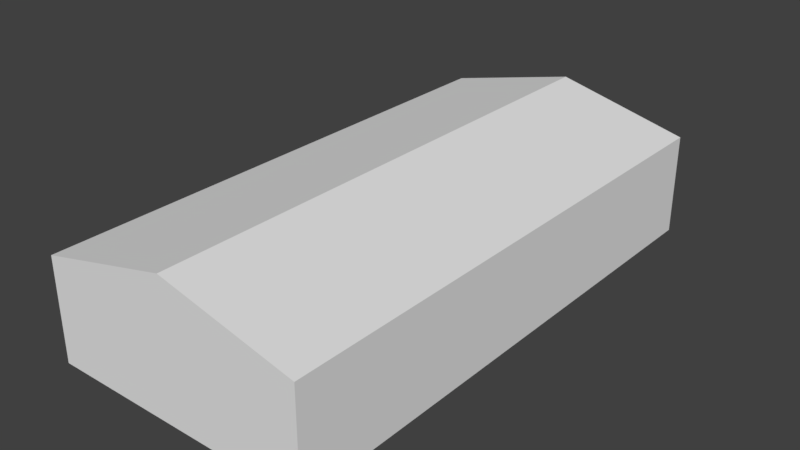 # Source: budynek4.blend  (saved by Blender 2.78.0; exported with 4.5.12 LTS)
import bpy
from mathutils import Matrix  # noqa: F401  (used for matrix-valued properties, if any)

bpy.ops.wm.read_factory_settings(use_empty=True)
scene = bpy.context.scene
scene.name = 'Scene'

# ---- collections
col_collection_1 = bpy.data.collections.new('Collection 1'); scene.collection.children.link(col_collection_1)

# ---- world
world_world = bpy.data.worlds.new('World'); scene.world = world_world
world_world.color = (0.05088, 0.05088, 0.05088)
world_world.use_sun_shadow = False
world_world.sun_shadow_jitter_overblur = 0.0
world_world.cycles.sampling_method = 'MANUAL'

# ---- meshes
me_cube = bpy.data.meshes.new('Cube')
me_cube.from_pydata([(-1.0, -1.0, -1.0), (-1.0, -1.0, 0.52), (-1.0, 1.0, -1.0), (-1.0, 1.0, 0.52), (1.0, -1.0, -1.0), (1.0, -1.0, 0.52), (1.0, 1.0, -1.0), (1.0, 1.0, 0.52), (0.0, -1.0, 1.0), (0.0, 1.0, 1.0)], [], [(0, 1, 3, 2), (2, 3, 9, 7, 6), (6, 7, 5, 4), (4, 5, 8, 1, 0), (2, 6, 4, 0), (3, 1, 8, 9), (9, 8, 5, 7)])
me_cube.use_remesh_preserve_volume = False
me_cube.use_remesh_preserve_attributes = False
me_cube.use_mirror_vertex_groups = False
me_cube.update()

# ---- objects
ob_cube = bpy.data.objects.new('Cube', me_cube)

# ---- transforms, parenting, visibility, modifiers, constraints
ob_cube.location = (0.0, 0.0, 2.5)
ob_cube.scale = (5.0, 10.0, 2.5)
ob_cube.lineart.crease_threshold = 0.0

# ---- collection membership
col_collection_1.objects.link(ob_cube)

# ---- scene / render settings (as saved in the file)
scene.frame_start = 1; scene.frame_end = 250; scene.frame_set(1)
scene.render.engine = 'BLENDER_EEVEE_NEXT'
scene.render.resolution_percentage = 50
scene.render.dither_intensity = 0.0
scene.cycles.use_denoising = False
scene.cycles.samples = 128
scene.cycles.sampling_pattern = 'TABULATED_SOBOL'
scene.cycles.light_sampling_threshold = 0.0
scene.cycles.use_adaptive_sampling = False
scene.cycles.use_light_tree = False
scene.cycles.blur_glossy = 0.0
scene.cycles.sample_clamp_indirect = 0.0
scene.view_settings.view_transform = 'Standard'
bpy.context.view_layer.update()

# ---- added for rendering (the .blend has no active camera and no usable light): camera, sun
cam_auto = bpy.data.cameras.new('AutoCamera')
cam_auto.lens = 50.0
cam_auto.sensor_width = 36.0
cam_auto.clip_end = 1000.0
ob_auto_camera = bpy.data.objects.new('AutoCamera', cam_auto)
scene.collection.objects.link(ob_auto_camera)
ob_auto_camera.location = (21.1996, -25.4395, 19.4596)
ob_auto_camera.rotation_euler = (1.09748, -7.21219e-08, 0.694738)
scene.camera = ob_auto_camera
light_auto_sun = bpy.data.lights.new('AutoSun', 'SUN')
light_auto_sun.energy = 3.0
light_auto_sun.angle = 0.0523599
ob_auto_sun = bpy.data.objects.new('AutoSun', light_auto_sun)
scene.collection.objects.link(ob_auto_sun)
ob_auto_sun.rotation_euler = (0.872665, 0.174533, 0.523599)
bpy.context.view_layer.update()
